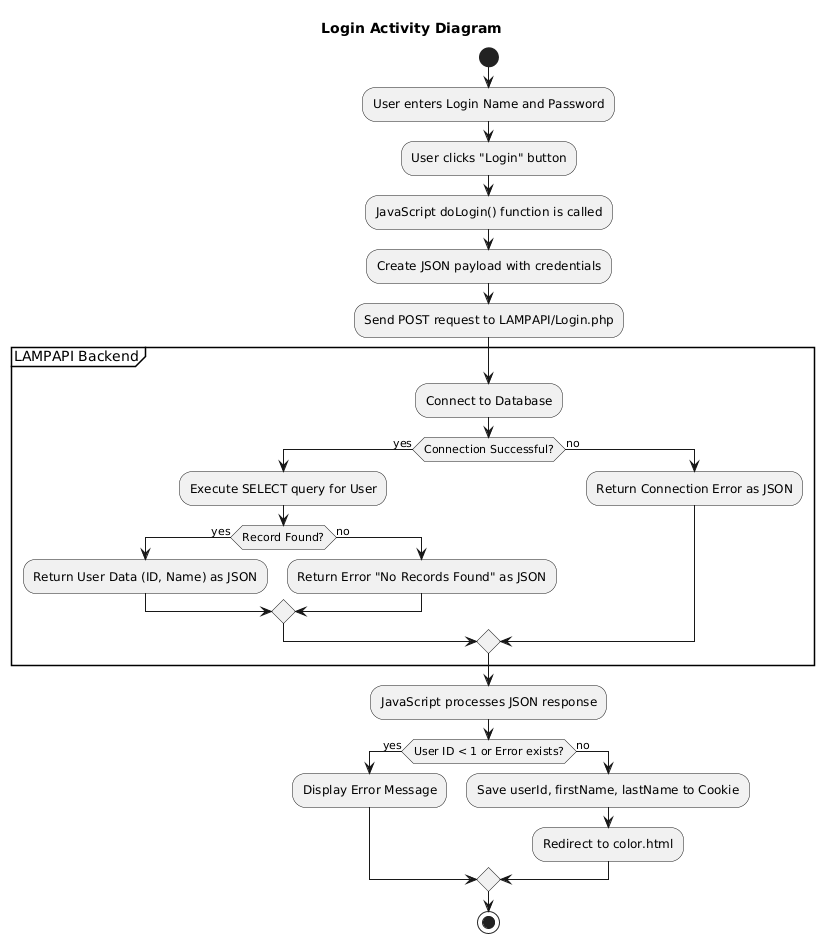

The diagram above was rendered by PlantUML. Its source (embedded in the PNG):
@startuml
title Login Activity Diagram

start
:User enters Login Name and Password;
:User clicks "Login" button;
:JavaScript `doLogin()` function is called;
:Create JSON payload with credentials;
:Send POST request to `LAMPAPI/Login.php`;

partition "LAMPAPI Backend" {
  :Connect to Database;
  if (Connection Successful?) then (yes)
    :Execute SELECT query for User;
    if (Record Found?) then (yes)
      :Return User Data (ID, Name) as JSON;
    else (no)
      :Return Error "No Records Found" as JSON;
    endif
  else (no)
    :Return Connection Error as JSON;
  endif
}

:JavaScript processes JSON response;
if (User ID < 1 or Error exists?) then (yes)
  :Display Error Message;
else (no)
  :Save `userId`, `firstName`, `lastName` to Cookie;
  :Redirect to `color.html`;
endif
stop
@enduml